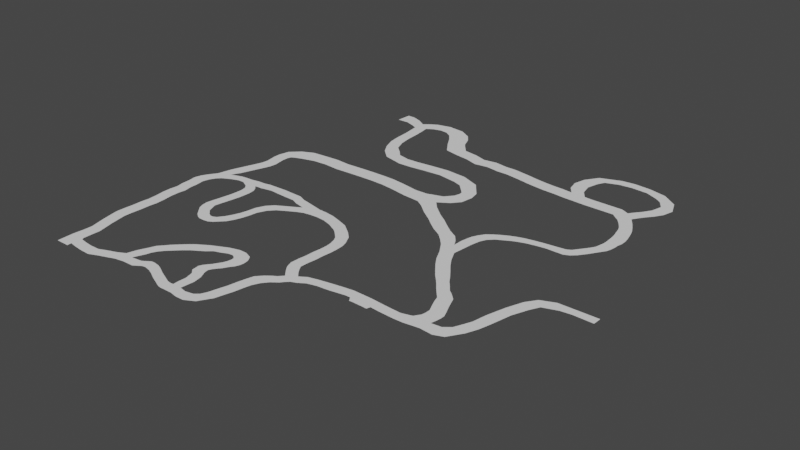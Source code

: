 # Source: road.blend  (saved by Blender 3.6.11; exported with 4.5.12 LTS)
import bpy
from mathutils import Matrix  # noqa: F401  (used for matrix-valued properties, if any)

bpy.ops.wm.read_factory_settings(use_empty=True)
scene = bpy.context.scene
scene.name = 'Scene'

# ---- collections
col_collection = bpy.data.collections.new('Collection'); scene.collection.children.link(col_collection)

# ---- world
world_world = bpy.data.worlds.new('World'); scene.world = world_world
world_world.use_nodes = True; world_world.node_tree.nodes.clear()
_N = world_world.node_tree.nodes; _L = world_world.node_tree.links
n0 = _N.new('ShaderNodeOutputWorld'); n0.name = 'World Output'; n0.location = (300, 300)
n1 = _N.new('ShaderNodeBackground'); n1.name = 'Background'; n1.location = (10, 300)
n1.inputs[0].default_value = (0.05088, 0.05088, 0.05088, 1.0)
_L.new(n1.outputs[0], n0.inputs[0])
n0.is_active_output = True
world_world.color = (0.05088, 0.05088, 0.05088)
world_world.use_sun_shadow = False
world_world.sun_shadow_jitter_overblur = 0.0

# ---- meshes
me_plane = bpy.data.meshes.new('Plane')
me_plane.from_pydata([(-32.77, -134.5, 7.219e-05), (-26.65, -134.3, 7.219e-05), (-32.38, -130.2, 7.219e-05), (-26.67, -130.7, 7.219e-05), (-32.61, -141.8, 7.219e-05), (-26.55, -141.8, 7.219e-05), (-26.66, -139.9, 7.219e-05), (-32.69, -138.1, 7.219e-05), (-26.13, -135.4, 7.219e-05), (-32.73, -136.3, 7.219e-05), (-23.34, -135.9, 7.219e-05), (-23.34, -140.5, 7.219e-05), (-19.51, -136.3, 7.219e-05), (-19.48, -140.9, 7.219e-05), (-15.07, -136.2, 7.219e-05), (-14.88, -141.0, 7.219e-05), (7.878, -134.0, 7.219e-05), (7.797, -129.6, 7.219e-05), (-7.459, -138.1, 7.219e-05), (-7.628, -133.3, 7.219e-05), (-11.24, -134.6, 7.219e-05), (-11.11, -139.4, 7.219e-05), (-4.388, -131.6, 7.219e-05), (-4.325, -136.9, 7.219e-05), (4.628, -131.7, 7.219e-05), (4.709, -136.1, 7.219e-05), (-0.2127, -136.2, 7.219e-05), (-0.1701, -132.3, 7.219e-05), (30.72, -139.7, 7.219e-05), (30.64, -135.3, 7.219e-05), (1.895, -127.4, 7.219e-05), (-3.2, -127.4, 7.219e-05), (9.518, -129.5, 7.219e-05), (9.599, -133.8, 7.219e-05), (12.32, -134.4, 7.219e-05), (12.24, -130.0, 7.219e-05), (17.55, -136.9, 7.219e-05), (17.47, -132.5, 7.219e-05), (14.58, -131.0, 7.219e-05), (14.66, -135.4, 7.219e-05), (23.55, -139.5, 7.219e-05), (23.47, -135.1, 7.219e-05), (20.96, -134.0, 7.219e-05), (21.05, -138.4, 7.219e-05), (26.72, -139.7, 7.219e-05), (26.64, -135.3, 7.219e-05), (25.17, -135.4, 7.219e-05), (25.25, -139.8, 7.219e-05), (26.5, -132.7, 7.219e-05), (30.85, -132.6, 7.219e-05), (31.14, -129.5, 7.219e-05), (26.68, -129.6, 7.219e-05), (25.67, -125.9, 7.219e-05), (30.38, -125.7, 7.219e-05), (29.44, -123.9, 7.219e-05), (23.85, -124.1, 7.219e-05), (28.7, -122.3, 7.219e-05), (23.66, -122.4, 7.219e-05), (23.45, -121.0, 7.219e-05), (28.49, -120.8, 7.219e-05), (24.05, -119.5, 7.219e-05), (29.09, -119.4, 7.219e-05), (30.22, -117.9, 7.219e-05), (25.18, -118.0, 7.219e-05), (26.29, -116.7, 7.219e-05), (31.33, -116.6, 7.219e-05), (27.49, -114.7, 7.219e-05), (32.53, -114.5, 7.219e-05), (28.21, -113.5, 7.219e-05), (33.86, -112.7, 7.219e-05), (34.54, -111.0, 7.219e-05), (28.88, -111.8, 7.219e-05), (34.79, -109.3, 7.219e-05), (29.14, -110.1, 7.219e-05), (29.01, -108.9, 7.219e-05), (34.67, -108.1, 7.219e-05), (34.29, -106.5, 7.219e-05), (28.31, -108.1, 7.219e-05), (26.98, -107.4, 7.219e-05), (32.85, -104.3, 7.219e-05), (24.74, -107.7, 7.219e-05), (29.51, -103.0, 7.219e-05), (16.87, -111.9, 7.219e-05), (14.63, -107.6, 7.219e-05), (17.99, -106.0, 7.219e-05), (19.21, -109.9, 7.219e-05), (22.37, -108.8, 7.219e-05), (26.16, -103.0, 7.219e-05), (21.85, -104.2, 7.219e-05), (14.5, -113.4, 7.219e-05), (12.26, -109.1, 7.219e-05), (12.08, -114.9, 7.219e-05), (9.847, -110.6, 7.219e-05), (9.797, -116.8, 7.219e-05), (7.561, -112.5, 7.219e-05), (7.914, -118.6, 7.219e-05), (5.678, -114.3, 7.219e-05), (5.332, -121.1, 7.219e-05), (3.096, -116.8, 7.219e-05), (3.576, -123.2, 7.219e-05), (1.34, -118.9, 7.219e-05), (2.37, -125.5, 7.219e-05), (-0.3531, -120.8, 7.219e-05), (-1.432, -123.5, 7.219e-05), (-32.31, -126.4, 7.219e-05), (-26.59, -126.9, 7.219e-05), (-33.23, -122.9, 7.219e-05), (-27.51, -123.4, 7.219e-05), (-34.07, -119.7, 7.219e-05), (-28.35, -120.2, 7.219e-05), (-34.83, -116.1, 7.219e-05), (-29.12, -116.5, 7.219e-05), (-35.6, -112.1, 7.219e-05), (-29.89, -112.6, 7.219e-05), (-35.53, -108.1, 7.219e-05), (-29.81, -108.6, 7.219e-05), (-35.24, -104.4, 7.219e-05), (-29.52, -104.8, 7.219e-05), (-35.24, -100.2, 7.219e-05), (-29.52, -100.7, 7.219e-05), (-34.87, -96.76, 7.219e-05), (-29.15, -97.23, 7.219e-05), (-35.13, -92.41, 7.219e-05), (-29.41, -92.88, 7.219e-05), (-35.64, -88.72, 7.219e-05), (-29.92, -89.18, 7.219e-05), (-35.71, -84.8, 7.219e-05), (-30.0, -85.27, 7.219e-05), (-35.31, -81.22, 7.219e-05), (-29.59, -81.69, 7.219e-05), (-36.0, -77.82, 7.219e-05), (-30.29, -78.29, 7.219e-05), (-36.04, -74.6, 7.219e-05), (-30.32, -75.07, 7.219e-05), (-36.59, -70.76, 7.219e-05), (-30.87, -71.23, 7.219e-05), (-35.82, -67.76, 7.219e-05), (-30.11, -68.23, 7.219e-05), (-34.51, -65.39, 7.219e-05), (-28.79, -65.85, 7.219e-05), (-31.98, -61.62, 7.219e-05), (-27.15, -64.12, 7.219e-05), (-26.64, -59.23, 7.219e-05), (-25.06, -58.49, 7.219e-05), (-22.87, -61.94, 7.219e-05), (-21.62, -57.36, 7.219e-05), (-19.88, -60.9, 7.219e-05), (-30.93, -57.13, 7.219e-05), (-25.51, -56.67, 7.219e-05), (-25.09, -63.0, 7.219e-05), (-19.08, -57.07, 7.219e-05), (-17.25, -60.85, 7.219e-05), (-15.66, -56.86, 7.219e-05), (-10.23, -60.55, 7.219e-05), (-12.35, -56.25, 7.219e-05), (-9.012, -56.11, 7.219e-05), (-7.127, -60.34, 7.219e-05), (-6.367, -55.51, 7.219e-05), (-4.482, -59.74, 7.219e-05), (-1.996, -55.38, 7.219e-05), (-1.855, -59.28, 7.219e-05), (-8.891, -60.3, 7.219e-05), (-13.81, -62.58, 7.219e-05), (-8.785, -61.96, 7.219e-05), (-7.621, -63.9, 7.219e-05), (-12.4, -64.44, 7.219e-05), (-7.251, -66.63, 7.219e-05), (-11.98, -66.79, 7.219e-05), (-7.311, -68.94, 7.219e-05), (-12.04, -69.1, 7.219e-05), (-12.23, -72.0, 7.219e-05), (-7.508, -71.84, 7.219e-05), (-12.74, -75.07, 7.219e-05), (-8.013, -74.91, 7.219e-05), (-8.496, -77.87, 7.219e-05), (-13.22, -78.03, 7.219e-05), (-9.051, -80.72, 7.219e-05), (-13.78, -80.88, 7.219e-05), (-9.505, -83.52, 7.219e-05), (-14.23, -83.68, 7.219e-05), (-13.86, -86.2, 7.219e-05), (-8.762, -85.39, 7.219e-05), (-7.82, -87.77, 7.219e-05), (-12.92, -88.58, 7.219e-05), (-11.19, -90.59, 7.219e-05), (-6.159, -89.29, 7.219e-05), (-9.219, -92.95, 7.219e-05), (-5.621, -89.89, 7.219e-05), (-5.052, -90.19, 7.219e-05), (-6.974, -94.59, 7.219e-05), (-5.346, -95.12, 7.219e-05), (-3.971, -90.82, 7.219e-05), (-2.484, -90.78, 7.219e-05), (-3.119, -95.15, 7.219e-05), (-1.088, -90.04, 7.219e-05), (0.8522, -93.81, 7.219e-05), (4.538, -90.1, 7.219e-05), (0.8875, -87.39, 7.219e-05), (-0.9923, -94.9, 7.219e-05), (5.935, -87.33, 7.219e-05), (2.284, -84.61, 7.219e-05), (7.12, -84.07, 7.219e-05), (3.469, -81.36, 7.219e-05), (4.18, -78.13, 7.219e-05), (7.83, -80.85, 7.219e-05), (8.328, -77.29, 7.219e-05), (4.677, -74.58, 7.219e-05), (10.04, -73.56, 7.219e-05), (6.386, -70.84, 7.219e-05), (8.932, -68.08, 7.219e-05), (12.58, -70.8, 0.001994), (16.05, -68.79, 0.001994), (12.4, -66.07, 7.219e-05), (19.89, -66.68, 0.001994), (16.24, -63.96, 0.001994), (22.6, -65.57, -0.005142), (18.98, -62.28, 0.001994), (52.55, -73.61, 7.219e-05), (47.48, -74.59, -0.004102), (46.43, -72.76, -0.002181), (50.4, -69.54, 7.219e-05), (47.48, -66.72, 0.001994), (25.77, -59.36, 0.001994), (25.53, -65.09, -0.005142), (29.12, -64.84, -0.005142), (43.51, -69.94, -0.002181), (41.86, -68.65, -0.002181), (42.65, -63.14, 0.001994), (29.39, -59.53, 0.001994), (18.93, -57.87, 0.001994), (14.38, -56.91, 0.001994), (33.49, -60.11, 0.001994), (14.45, -61.28, 0.001994), (33.26, -65.19, -0.002181), (11.25, -59.91, 7.219e-05), (11.18, -55.53, 7.219e-05), (6.562, -55.41, 7.219e-05), (37.7, -61.39, 0.001994), (6.805, -59.79, 7.219e-05), (2.183, -59.58, 7.219e-05), (1.94, -55.2, 7.219e-05), (37.47, -66.47, -0.002181), (53.37, -76.35, 7.219e-05), (48.29, -77.33, -0.004102), (53.54, -79.67, 7.219e-05), (48.59, -79.72, -0.004102), (53.47, -82.9, 7.219e-05), (48.51, -82.95, -0.004102), (53.06, -86.63, 7.219e-05), (48.1, -86.68, -0.004102), (52.96, -90.21, 7.219e-05), (48.0, -90.26, -0.004102), (52.5, -93.9, 7.219e-05), (47.55, -93.94, -0.004102), (52.35, -97.55, 7.219e-05), (47.39, -97.6, -0.004102), (53.54, -99.51, 7.219e-05), (48.48, -100.6, -0.004102), (54.99, -101.5, 7.219e-05), (49.89, -102.6, -0.004102), (56.67, -103.3, 7.219e-05), (52.69, -105.9, -0.002015), (59.51, -106.8, 7.219e-05), (55.6, -109.3, -0.002015), (57.26, -107.7, -0.002015), (59.61, -101.4, 7.219e-05), (62.46, -104.9, 7.219e-05), (63.55, -100.4, 7.219e-05), (66.39, -103.9, 7.219e-05), (68.68, -99.43, 7.219e-05), (71.55, -103.4, 7.219e-05), (73.99, -98.52, 7.219e-05), (74.93, -102.8, 7.219e-05), (78.48, -97.91, 7.219e-05), (78.61, -102.2, 7.219e-05), (82.49, -97.96, 7.219e-05), (83.33, -102.3, 7.219e-05), (86.94, -98.03, 7.219e-05), (87.78, -102.3, 7.219e-05), (91.23, -98.39, 7.219e-05), (91.36, -102.7, 7.219e-05), (95.77, -98.69, 7.219e-05), (95.9, -103.0, 7.219e-05), (100.6, -98.9, 7.219e-05), (100.8, -103.2, 7.219e-05), (104.9, -97.69, 7.219e-05), (105.0, -103.1, 7.219e-05), (83.33, -104.0, 7.219e-05), (87.78, -104.1, 7.219e-05), (90.35, -102.5, 7.219e-05), (80.66, -102.2, 7.219e-05), (81.88, -104.1, 7.219e-05), (89.79, -104.2, 7.219e-05), (87.79, -104.1, 7.219e-05), (83.31, -104.0, 7.219e-05), (112.3, -97.45, 7.219e-05), (111.4, -102.2, 7.219e-05), (116.6, -97.01, 7.219e-05), (117.0, -102.7, 7.219e-05), (119.4, -94.73, 7.219e-05), (121.0, -101.1, 7.219e-05), (120.5, -92.31, 7.219e-05), (124.8, -95.24, 7.219e-05), (106.6, -95.09, 7.219e-05), (112.8, -95.05, 7.219e-05), (106.9, -93.2, 7.219e-05), (113.1, -93.16, 7.219e-05), (106.9, -91.17, 7.219e-05), (113.1, -91.13, 7.219e-05), (105.8, -88.71, 7.219e-05), (112.1, -88.67, 7.219e-05), (104.5, -85.6, 7.219e-05), (110.7, -85.56, 7.219e-05), (103.7, -83.01, 7.219e-05), (108.7, -80.43, 7.219e-05), (101.4, -80.41, 7.219e-05), (106.3, -78.1, 7.219e-05), (99.64, -78.34, 7.219e-05), (104.2, -76.47, 7.219e-05), (97.84, -76.0, 7.219e-05), (102.4, -74.13, 7.219e-05), (95.71, -73.53, 7.219e-05), (100.3, -71.66, 7.219e-05), (93.57, -71.21, 7.219e-05), (98.65, -69.12, 7.219e-05), (91.25, -68.23, 7.219e-05), (96.28, -65.88, 7.219e-05), (88.62, -64.76, 7.219e-05), (93.65, -62.41, 7.219e-05), (86.29, -61.21, 7.219e-05), (91.32, -58.85, 7.219e-05), (83.79, -56.16, 7.219e-05), (88.82, -53.81, 7.219e-05), (80.67, -51.3, 7.219e-05), (89.46, -48.07, 7.219e-05), (84.92, -48.64, 7.219e-05), (89.76, -45.08, 7.219e-05), (85.07, -44.29, 7.219e-05), (78.04, -48.46, 7.219e-05), (83.28, -45.72, 7.219e-05), (75.13, -45.75, 7.219e-05), (80.92, -42.88, 7.219e-05), (90.23, -42.33, 7.219e-05), (85.54, -41.55, 7.219e-05), (90.76, -40.02, 7.219e-05), (86.07, -39.24, 7.219e-05), (91.93, -37.61, 7.219e-05), (87.24, -36.82, 7.219e-05), (94.02, -35.53, 7.219e-05), (88.86, -34.34, 7.219e-05), (94.45, -35.24, 7.219e-05), (91.07, -32.58, 7.219e-05), (96.76, -33.97, 7.219e-05), (93.49, -31.01, 7.219e-05), (99.72, -32.3, 7.219e-05), (96.79, -29.3, 7.219e-05), (102.3, -31.26, 7.219e-05), (99.34, -28.26, 7.219e-05), (105.2, -30.36, 7.219e-05), (102.2, -27.36, 7.219e-05), (108.7, -29.65, 7.219e-05), (105.8, -26.66, 7.219e-05), (112.2, -29.14, 7.219e-05), (109.4, -26.04, 7.219e-05), (113.9, -29.03, 7.219e-05), (113.1, -25.6, 7.219e-05), (117.1, -29.07, 7.219e-05), (116.1, -25.27, 7.219e-05), (120.4, -29.03, 7.219e-05), (119.3, -24.79, 7.219e-05), (122.7, -27.97, 7.219e-05), (121.0, -23.81, 7.219e-05), (124.8, -26.03, 7.219e-05), (122.9, -21.25, 7.219e-05), (127.1, -22.93, 7.219e-05), (125.2, -18.14, 7.219e-05), (131.5, -16.16, 7.219e-05), (126.5, -15.98, 7.219e-05), (132.1, -13.89, 7.219e-05), (127.0, -13.71, 7.219e-05), (132.4, -11.88, 7.219e-05), (127.4, -11.7, 7.219e-05), (132.5, -10.05, 7.219e-05), (127.5, -9.874, 7.219e-05), (133.0, -7.788, 7.219e-05), (127.4, -7.716, 7.219e-05), (133.0, -5.557, 7.219e-05), (127.3, -5.486, 7.219e-05), (132.7, -3.18, 7.219e-05), (127.0, -3.109, 7.219e-05), (132.2, -1.059, 7.219e-05), (126.5, -0.988, 7.219e-05), (131.5, 1.647, 7.219e-05), (125.9, 1.718, 7.219e-05), (130.8, 3.694, 7.219e-05), (125.1, 3.766, 7.219e-05), (129.4, 6.546, 7.219e-05), (123.5, 6.252, 7.219e-05), (127.7, 9.508, 7.219e-05), (121.5, 8.848, 7.219e-05), (125.5, 12.78, 7.219e-05), (120.6, 9.58, 7.219e-05), (121.8, 16.47, 7.219e-05), (119.6, 10.31, 7.219e-05), (118.3, 18.08, 7.219e-05), (117.8, 11.9, 7.219e-05), (114.4, 18.12, 7.219e-05), (113.9, 11.94, 7.219e-05), (110.2, 18.12, 7.219e-05), (109.7, 11.94, 7.219e-05), (104.2, 18.19, 7.219e-05), (103.7, 12.01, 7.219e-05), (100.8, 18.45, 7.219e-05), (98.88, 12.27, 7.219e-05), (94.35, 18.67, 7.219e-05), (93.87, 12.49, 7.219e-05), (89.85, 19.18, 7.219e-05), (89.37, 13.0, 7.219e-05), (84.84, 19.4, 7.219e-05), (84.36, 13.22, 7.219e-05), (80.42, 19.91, 7.219e-05), (79.93, 13.73, 7.219e-05), (75.99, 20.53, 7.219e-05), (75.51, 14.35, 7.219e-05), (72.37, 21.26, 7.219e-05), (71.89, 15.08, 7.219e-05), (67.99, 22.0, 7.219e-05), (67.5, 15.81, 7.219e-05), (63.71, 22.62, 7.219e-05), (63.22, 16.44, 7.219e-05), (98.1, 22.11, 7.219e-05), (91.63, 22.33, 7.219e-05), (96.96, 27.23, 7.219e-05), (90.5, 27.45, 7.219e-05), (98.29, 32.54, 7.219e-05), (91.82, 32.76, 7.219e-05), (99.93, 35.7, 7.219e-05), (95.68, 38.45, 7.219e-05), (105.6, 37.85, 7.219e-05), (104.7, 41.98, 7.219e-05), (111.4, 38.48, 7.219e-05), (110.5, 42.62, 7.219e-05), (118.6, 37.97, 7.219e-05), (117.7, 42.11, 7.219e-05), (124.0, 35.57, 7.219e-05), (125.6, 40.28, 7.219e-05), (126.7, 33.74, 7.219e-05), (132.2, 35.41, 7.219e-05), (129.2, 29.95, 7.219e-05), (134.7, 29.09, 7.219e-05), (127.9, 25.02, 7.219e-05), (133.4, 24.16, 7.219e-05), (125.6, 21.35, 7.219e-05), (131.1, 20.5, 7.219e-05), (123.4, 18.7, 7.219e-05), (128.9, 17.85, 7.219e-05), (58.45, 16.44, 7.219e-05), (127.3, 15.63, 7.219e-05), (58.93, 22.62, 7.219e-05), (52.53, 17.35, 7.219e-05), (53.02, 23.53, 7.219e-05), (46.62, 16.44, 7.219e-05), (47.1, 22.62, 7.219e-05), (40.93, 18.25, 7.219e-05), (41.41, 24.44, 7.219e-05), (34.49, 19.24, 7.219e-05), (34.97, 25.42, 7.219e-05), (27.96, 20.68, 7.219e-05), (31.94, 28.91, 7.219e-05), (23.79, 26.75, 7.219e-05), (30.27, 31.03, 7.219e-05), (21.06, 31.37, 7.219e-05), (28.3, 35.96, 7.219e-05), (18.33, 34.94, 7.219e-05), (25.57, 39.53, 7.219e-05), (15.23, 36.91, 7.219e-05), (20.26, 42.63, 7.219e-05), (11.74, 37.29, 7.219e-05), (12.6, 43.47, 7.219e-05), (8.174, 36.38, 7.219e-05), (6.156, 41.95, 7.219e-05), (5.065, 34.48, 7.219e-05), (3.047, 40.06, 7.219e-05), (-0.03633, 32.6, 7.219e-05), (0.317, 37.93, 7.219e-05), (-2.593, 33.8, 7.219e-05), (-3.853, 40.51, 7.219e-05), (-6.915, 35.32, 7.219e-05), (-8.175, 42.03, 7.219e-05), (-12.15, 35.16, 7.219e-05), (-11.74, 42.1, 7.219e-05), (-0.03633, 32.6, 7.219e-05), (-2.593, 33.8, 7.219e-05), (5.592, 30.53, 7.219e-05), (0.4902, 28.65, 7.219e-05), (0.4902, 28.65, 7.219e-05), (6.118, 26.11, 7.219e-05), (1.017, 24.22, 7.219e-05), (1.017, 24.22, 7.219e-05), (6.434, 20.26, 7.219e-05), (1.333, 18.38, 7.219e-05), (1.333, 18.38, 7.219e-05), (7.224, 14.47, 7.219e-05), (2.123, 12.59, 7.219e-05), (2.123, 12.59, 7.219e-05), (9.225, 9.048, 7.219e-05), (4.124, 7.163, 7.219e-05), (4.124, 7.163, 7.219e-05), (12.81, 5.836, 7.219e-05), (7.02, 2.424, 7.219e-05), (7.02, 2.424, 7.219e-05), (15.33, 3.098, 7.219e-05), (11.86, -1.946, 7.219e-05), (11.86, -1.946, 7.219e-05), (20.76, 1.835, 7.219e-05), (20.92, -4.158, 7.219e-05), (20.92, -4.158, 7.219e-05), (26.81, 2.098, 7.219e-05), (26.98, -3.894, 7.219e-05), (26.98, -3.894, 7.219e-05), (33.82, 2.888, 7.219e-05), (33.98, -3.105, 7.219e-05), (33.98, -3.105, 7.219e-05), (41.87, 3.52, 7.219e-05), (42.04, -2.473, 7.219e-05), (42.04, -2.473, 7.219e-05), (51.24, 2.73, 7.219e-05), (50.78, -3.894, 7.219e-05), (50.78, -3.894, 7.219e-05), (59.62, -0.5877, 7.219e-05), (54.67, -5.211, 7.219e-05), (54.67, -5.211, 7.219e-05), (64.99, -7.486, 7.219e-05), (59.47, -10.21, 7.219e-05), (59.47, -10.21, 7.219e-05), (65.88, -11.8, 7.219e-05), (59.78, -11.74, 7.219e-05), (59.78, -11.74, 7.219e-05), (64.99, -17.49, 7.219e-05), (59.04, -14.53, 7.219e-05), (59.04, -14.53, 7.219e-05), (62.04, -21.07, 7.219e-05), (56.1, -18.11, 7.219e-05), (56.1, -18.11, 7.219e-05), (57.17, -24.26, 7.219e-05), (50.94, -19.74, 7.219e-05), (50.94, -19.74, 7.219e-05), (50.64, -28.13, 7.219e-05), (49.14, -20.38, 7.219e-05), (49.14, -20.38, 7.219e-05), (43.08, -27.5, 7.219e-05), (43.62, -20.53, 7.219e-05), (43.62, -20.53, 7.219e-05), (60.14, -27.6, 7.219e-05), (54.25, -30.39, 7.219e-05), (64.88, -31.6, 7.219e-05), (58.99, -34.39, 7.219e-05), (69.73, -34.97, 7.219e-05), (63.83, -37.76, 7.219e-05), (73.1, -37.71, 7.219e-05), (67.2, -40.5, 7.219e-05), (76.73, -40.45, 7.219e-05), (70.83, -43.24, 7.219e-05), (35.97, -19.21, 7.219e-05), (35.44, -26.17, 7.219e-05), (35.97, -19.21, 7.219e-05), (29.65, -18.39, 7.219e-05), (29.12, -25.35, 7.219e-05), (29.65, -18.39, 7.219e-05), (23.71, -18.26, 7.219e-05), (23.18, -25.22, 7.219e-05), (23.71, -18.26, 7.219e-05), (16.89, -18.39, 7.219e-05), (16.35, -25.35, 7.219e-05), (16.89, -18.39, 7.219e-05), (10.95, -18.64, 7.219e-05), (10.41, -25.6, 7.219e-05), (10.95, -18.64, 7.219e-05), (4.503, -19.02, 7.219e-05), (3.97, -25.98, 7.219e-05), (4.503, -19.02, 7.219e-05), (-2.511, -18.51, 7.219e-05), (-3.044, -25.47, 7.219e-05), (-2.511, -18.51, 7.219e-05), (-8.893, -18.95, 7.219e-05), (-9.426, -25.92, 7.219e-05), (-8.893, -18.95, 7.219e-05), (-15.59, -19.52, 7.219e-05), (-15.43, -27.62, 7.219e-05), (-15.59, -19.52, 7.219e-05), (-20.84, -21.99, 7.219e-05), (-18.08, -28.57, 7.219e-05), (-20.84, -21.99, 7.219e-05), (-25.13, -26.03, 7.219e-05), (-19.94, -29.53, 7.219e-05), (-25.13, -26.03, 7.219e-05), (-26.23, -30.82, 7.219e-05), (-20.59, -31.32, 7.219e-05), (-26.23, -30.82, 7.219e-05), (-26.19, -33.78, 7.219e-05), (-20.56, -34.28, 7.219e-05), (-26.19, -33.78, 7.219e-05), (-25.86, -36.01, 7.219e-05), (-20.23, -36.52, 7.219e-05), (-25.86, -36.01, 7.219e-05), (-25.39, -38.61, 7.219e-05), (-19.75, -39.11, 7.219e-05), (-25.39, -38.61, 7.219e-05), (-25.72, -41.65, 7.219e-05), (-20.08, -42.15, 7.219e-05), (-25.72, -41.65, 7.219e-05), (-26.7, -44.75, 7.219e-05), (-21.07, -45.25, 7.219e-05), (-26.7, -44.75, 7.219e-05), (-27.87, -47.9, 7.219e-05), (-22.24, -48.4, 7.219e-05), (-27.87, -47.9, 7.219e-05), (-28.75, -50.35, 7.219e-05), (-23.12, -50.85, 7.219e-05), (-28.75, -50.35, 7.219e-05), (-29.7, -53.09, 7.219e-05), (-24.07, -53.59, 7.219e-05), (-29.7, -53.09, 7.219e-05), (-30.43, -55.07, 7.219e-05), (-24.8, -55.57, 7.219e-05), (-30.43, -55.07, 7.219e-05), (37.6, -140.2, 7.219e-05), (33.87, -140.3, 7.219e-05), (33.79, -135.9, 7.219e-05), (37.3, -135.2, 7.219e-05), (41.69, -138.0, 7.219e-05), (39.05, -133.7, 7.219e-05), (45.02, -132.6, 7.219e-05), (40.22, -131.2, 7.219e-05), (45.94, -129.0, 7.219e-05), (41.14, -127.6, 7.219e-05), (47.03, -125.0, 7.219e-05), (42.23, -123.6, 7.219e-05), (47.62, -121.6, 7.219e-05), (42.82, -120.2, 7.219e-05), (48.35, -118.3, 7.219e-05), (43.55, -116.9, 7.219e-05), (49.77, -115.2, 7.219e-05), (44.49, -113.3, 7.219e-05), (51.93, -112.6, 7.219e-05), (46.96, -110.6, 7.219e-05), (54.57, -110.6, 7.219e-05), (49.28, -108.8, 7.219e-05), (126.8, -90.38, 7.219e-05), (50.83, -107.9, 7.219e-05), (122.4, -87.76, 7.219e-05), (128.1, -85.26, 7.219e-05), (123.5, -81.76, 7.219e-05), (130.0, -76.41, 7.219e-05), (125.8, -73.48, 7.219e-05), (132.7, -69.52, 7.219e-05), (128.4, -66.53, 7.219e-05), (134.7, -65.67, 7.219e-05), (131.5, -62.11, 7.219e-05), (140.8, -63.52, 7.219e-05), (137.5, -59.58, 7.219e-05), (145.3, -62.95, 7.219e-05), (145.1, -59.45, 7.219e-05), (154.1, -63.08, 7.219e-05), (154.2, -59.33, 7.219e-05)], [(192, 198), (194, 198)], [(0, 1, 3, 2), (6, 7, 4, 5), (8, 9, 7, 6), (1, 0, 9, 8), (11, 13, 12, 10), (8, 6, 11, 10), (29, 49, 48, 45), (12, 13, 15, 14), (22, 27, 30, 31), (14, 15, 21, 20), (20, 21, 18, 19), (18, 23, 22, 19), (22, 23, 26, 27), (26, 25, 24, 27), (25, 16, 17, 24), (16, 33, 32, 17), (32, 33, 34, 35), (35, 34, 39, 38), (38, 39, 36, 37), (36, 43, 42, 37), (42, 43, 40, 41), (41, 40, 47, 46), (46, 47, 44, 45), (44, 28, 29, 45), (49, 50, 51, 48), (51, 50, 53, 52), (52, 53, 54, 55), (55, 54, 56, 57), (57, 56, 59, 58), (59, 61, 60, 58), (60, 61, 62, 63), (63, 62, 65, 64), (64, 65, 67, 66), (66, 67, 69, 68), (68, 69, 70, 71), (71, 70, 72, 73), (73, 72, 75, 74), (74, 75, 76, 77), (77, 76, 79, 78), (79, 81, 80, 78), (85, 84, 83, 82), (86, 87, 88, 84, 85), (80, 81, 87, 86), (82, 83, 90, 89), (89, 90, 92, 91), (91, 92, 94, 93), (93, 94, 96, 95), (95, 96, 98, 97), (97, 98, 100, 99), (99, 100, 102, 101), (101, 102, 103, 30), (31, 30, 103), (2, 3, 105, 104), (104, 105, 107, 106), (106, 107, 109, 108), (108, 109, 111, 110), (110, 111, 113, 112), (112, 113, 115, 114), (114, 115, 117, 116), (116, 117, 119, 118), (118, 119, 121, 120), (120, 121, 123, 122), (122, 123, 125, 124), (124, 125, 127, 126), (126, 127, 129, 128), (128, 129, 131, 130), (130, 131, 133, 132), (132, 133, 135, 134), (134, 135, 137, 136), (136, 137, 139, 138), (138, 139, 141, 140), (140, 141, 149, 142), (142, 149, 144, 143), (143, 144, 146, 145), (140, 142, 148, 147), (145, 146, 151, 150), (150, 151, 153, 152), (152, 153, 161, 154), (154, 161, 156, 155), (155, 156, 158, 157), (157, 158, 160, 159), (153, 151, 162, 163), (163, 162, 165, 164), (164, 165, 167, 166), (167, 169, 168, 166), (169, 170, 171, 168), (170, 172, 173, 171), (172, 175, 174, 173), (177, 179, 178, 176), (175, 177, 176, 174), (181, 180, 183, 182), (179, 180, 181, 178), (185, 184, 186, 187), (183, 184, 185, 182), (186, 189, 188, 187), (189, 190, 191, 188), (190, 193, 192, 191), (193, 198, 195, 194, 192), (197, 196, 199, 200), (195, 196, 197, 194), (199, 201, 202, 200), (201, 204, 203, 202), (204, 205, 206, 203), (207, 210, 209, 208), (205, 207, 208, 206), (212, 211, 213, 214), (210, 211, 212, 209), (216, 215, 223, 222), (213, 215, 216, 214), (223, 224, 228, 222), (224, 233, 231, 228), (233, 241, 237, 231), (220, 219, 218, 217), (221, 225, 219, 220), (227, 226, 225, 221), (237, 241, 226, 227), (222, 229, 216), (230, 232, 216, 229), (235, 234, 232, 230), (236, 238, 234, 235), (240, 239, 238, 236), (159, 160, 239, 240), (217, 218, 243, 242), (242, 243, 245, 244), (244, 245, 247, 246), (246, 247, 249, 248), (248, 249, 251, 250), (250, 251, 253, 252), (252, 253, 255, 254), (254, 255, 257, 256), (256, 257, 259, 258), (258, 259, 261, 260), (260, 261, 263, 264, 262), (260, 262, 266, 265), (265, 266, 268, 267), (267, 268, 270, 269), (269, 270, 272, 271), (271, 272, 274, 273), (273, 274, 290, 276, 275), (275, 276, 278, 277), (277, 278, 289, 280, 279), (279, 280, 282, 281), (281, 282, 284, 283), (283, 284, 286, 285), (278, 276, 287, 288), (293, 292, 289, 278, 288), (291, 294, 287, 276, 290), (285, 286, 296, 295), (295, 296, 298, 297), (297, 298, 300, 299), (299, 300, 302, 301), (285, 295, 304, 303), (303, 304, 306, 305), (305, 306, 308, 307), (307, 308, 310, 309), (309, 310, 312, 311), (311, 312, 314, 313), (313, 314, 316, 315), (315, 316, 318, 317), (317, 318, 320, 319), (319, 320, 322, 321), (321, 322, 324, 323), (323, 324, 326, 325), (325, 326, 328, 327), (327, 328, 330, 329), (329, 330, 332, 331), (331, 332, 334, 335, 333), (335, 334, 336, 337), (333, 335, 339, 338), (338, 339, 341, 340), (337, 336, 342, 343), (343, 342, 344, 345), (345, 344, 346, 347), (347, 346, 348, 349), (349, 348, 350, 351), (351, 350, 352, 353), (353, 352, 354, 355), (355, 354, 356, 357), (357, 356, 358, 359), (359, 358, 360, 361), (361, 360, 362, 363), (363, 362, 364, 365), (365, 364, 366, 367), (367, 366, 368, 369), (369, 368, 370, 371), (371, 370, 372, 373), (373, 372, 374, 375), (375, 374, 376, 377), (377, 376, 378, 379), (379, 378, 380, 381), (381, 380, 382, 383), (383, 382, 384, 385), (385, 384, 386, 387), (387, 386, 388, 389), (389, 388, 390, 391), (391, 390, 392, 393), (393, 392, 394, 395), (395, 394, 396, 397), (397, 396, 398, 399), (399, 398, 400, 401), (401, 400, 402, 403), (403, 402, 404, 405), (405, 404, 406, 407), (407, 406, 408, 409), (409, 408, 410, 411), (411, 410, 412, 413), (413, 412, 414, 415), (415, 414, 416, 417), (417, 416, 418, 419), (419, 418, 420, 421), (421, 420, 422, 423), (423, 422, 424, 425), (425, 424, 426, 427), (427, 426, 428, 429), (414, 412, 430, 431), (431, 430, 432, 433), (433, 432, 434, 435), (435, 434, 436, 437), (437, 436, 438, 439), (439, 438, 440, 441), (441, 440, 442, 443), (443, 442, 444, 445), (445, 444, 446, 447), (447, 446, 448, 449), (449, 448, 450, 451), (451, 450, 452, 453), (453, 452, 454, 455), (455, 454, 402, 457), (400, 457, 402), (429, 428, 458, 456), (456, 458, 460, 459), (459, 460, 462, 461), (461, 462, 464, 463), (463, 464, 466, 465), (465, 466, 468, 467), (467, 468, 470, 469), (469, 470, 472, 471), (471, 472, 474, 473), (473, 474, 476, 475), (475, 476, 478, 477), (477, 478, 480, 479), (479, 480, 482, 481), (481, 482, 484, 483), (483, 484, 486, 485), (485, 486, 488, 487), (487, 488, 490, 489), (483, 485, 492, 491), (483, 491, 495, 494), (481, 483, 494, 493), (494, 495, 498, 497), (493, 494, 497, 496), (497, 498, 501, 500), (496, 497, 500, 499), (500, 501, 504, 503), (499, 500, 503, 502), (503, 504, 507, 506), (502, 503, 506, 505), (506, 507, 510, 509), (505, 506, 509, 508), (509, 510, 513, 512), (508, 509, 512, 511), (512, 513, 516, 515), (511, 512, 515, 514), (515, 516, 519, 518), (514, 515, 518, 517), (518, 519, 522, 521), (517, 518, 521, 520), (521, 522, 525, 524), (520, 521, 524, 523), (524, 525, 528, 527), (523, 524, 527, 526), (527, 528, 531, 530), (526, 527, 530, 529), (530, 531, 534, 533), (529, 530, 533, 532), (533, 534, 537, 536), (532, 533, 536, 535), (536, 537, 540, 539), (535, 536, 539, 538), (539, 540, 543, 542), (538, 539, 542, 541), (542, 543, 546, 545), (541, 542, 545, 544), (545, 546, 549, 548), (544, 545, 548, 547), (548, 549, 552, 551), (547, 548, 551, 550), (544, 547, 554, 553), (553, 554, 556, 555), (555, 556, 558, 557), (557, 558, 560, 559), (559, 560, 562, 561), (561, 562, 340, 341), (551, 552, 565, 563), (550, 551, 563, 564), (564, 563, 566, 567), (563, 565, 568, 566), (567, 566, 569, 570), (566, 568, 571, 569), (570, 569, 572, 573), (569, 571, 574, 572), (573, 572, 575, 576), (572, 574, 577, 575), (576, 575, 578, 579), (575, 577, 580, 578), (579, 578, 581, 582), (578, 580, 583, 581), (582, 581, 584, 585), (581, 583, 586, 584), (585, 584, 587, 588), (584, 586, 589, 587), (588, 587, 590, 591), (587, 589, 592, 590), (591, 590, 593, 594), (590, 592, 595, 593), (594, 593, 596, 597), (593, 595, 598, 596), (597, 596, 599, 600), (596, 598, 601, 599), (600, 599, 602, 603), (599, 601, 604, 602), (603, 602, 605, 606), (602, 604, 607, 605), (606, 605, 608, 609), (605, 607, 610, 608), (609, 608, 611, 612), (608, 610, 613, 611), (612, 611, 614, 615), (611, 613, 616, 614), (615, 614, 617, 618), (614, 616, 619, 617), (618, 617, 620, 621), (617, 619, 622, 620), (621, 620, 623, 624), (620, 622, 625, 623), (624, 623, 147, 148), (623, 625, 147), (29, 28, 627, 628), (628, 627, 626, 629), (629, 626, 630, 631), (631, 630, 632, 633), (633, 632, 634, 635), (635, 634, 636, 637), (637, 636, 638, 639), (639, 638, 640, 641), (641, 640, 642, 643), (643, 642, 644, 645), (645, 644, 646, 647), (647, 646, 263, 649), (301, 302, 648, 650), (650, 648, 651, 652), (652, 651, 653, 654), (654, 653, 655, 656), (656, 655, 657, 658), (658, 657, 659, 660), (660, 659, 661, 662), (662, 661, 663, 664), (261, 649, 263)])
_uv = me_plane.uv_layers.new(name='UVMap')
_uv.uv.foreach_set('vector', [0.0, 0.0, 1.0, 0.0, 1.0, 1.0, 0.0, 1.0, 1.0, 0.0, 0.0, 0.0, 0.0, 0.0, 1.0, 0.0, 1.0, 0.0, 0.0, 0.0, 0.0, 0.0, 1.0, 0.0, 1.0, 0.0, 0.0, 0.0, 0.0, 0.0, 1.0, 0.0, 0.0, 0.0, 0.0, 0.0, 0.0, 0.0, 0.0, 0.0, 1.0, 0.0, 0.0, 0.0, 0.0, 0.0, 0.0, 0.0, 0.0, 0.0, 0.0, 0.0, 0.0, 0.0, 0.0, 0.0, 0.0, 0.0, 0.0, 0.0, 0.0, 0.0, 0.0, 0.0, 0.0, 0.0, 0.0, 0.0, 0.0, 0.0, 0.0, 0.0, 0.0, 0.0, 0.0, 0.0, 0.0, 0.0, 0.0, 0.0, 0.0, 0.0, 0.0, 0.0, 0.0, 0.0, 0.0, 0.0, 0.0, 0.0, 0.0, 0.0, 0.0, 0.0, 0.0, 0.0, 0.0, 0.0, 0.0, 0.0, 0.0, 0.0, 0.0, 0.0, 0.0, 0.0, 0.0, 0.0, 0.0, 0.0, 0.0, 0.0, 0.0, 0.0, 0.0, 0.0, 0.0, 0.0, 0.0, 0.0, 0.0, 0.0, 0.0, 0.0, 0.0, 0.0, 0.0, 0.0, 0.0, 0.0, 0.0, 0.0, 0.0, 0.0, 0.0, 0.0, 0.0, 0.0, 0.0, 0.0, 0.0, 0.0, 0.0, 0.0, 0.0, 0.0, 0.0, 0.0, 0.0, 0.0, 0.0, 0.0, 0.0, 0.0, 0.0, 0.0, 0.0, 0.0, 0.0, 0.0, 0.0, 0.0, 0.0, 0.0, 0.0, 0.0, 0.0, 0.0, 0.0, 0.0, 0.0, 0.0, 0.0, 0.0, 0.0, 0.0, 0.0, 0.0, 0.0, 0.0, 0.0, 0.0, 0.0, 0.0, 0.0, 0.0, 0.0, 0.0, 0.0, 0.0, 0.0, 0.0, 0.0, 0.0, 0.0, 0.0, 0.0, 0.0, 0.0, 0.0, 0.0, 0.0, 0.0, 0.0, 0.0, 0.0, 0.0, 0.0, 0.0, 0.0, 0.0, 0.0, 0.0, 0.0, 0.0, 0.0, 0.0, 0.0, 0.0, 0.0, 0.0, 0.0, 0.0, 0.0, 0.0, 0.0, 0.0, 0.0, 0.0, 0.0, 0.0, 0.0, 0.0, 0.0, 0.0, 0.0, 0.0, 0.0, 0.0, 0.0, 0.0, 0.0, 0.0, 0.0, 0.0, 0.0, 0.0, 0.0, 0.0, 0.0, 0.0, 0.0, 0.0, 0.0, 0.0, 0.0, 0.0, 0.0, 0.0, 0.0, 0.0, 0.0, 0.0, 0.0, 0.0, 0.0, 0.0, 0.0, 0.0, 0.0, 0.0, 0.0, 0.0, 0.0, 0.0, 0.0, 0.0, 0.0, 0.0, 0.0, 0.0, 0.0, 0.0, 0.0, 0.0, 0.0, 0.0, 0.0, 0.0, 0.0, 0.0, 0.0, 0.0, 0.0, 0.0, 0.0, 0.0, 0.0, 0.0, 0.0, 0.0, 0.0, 0.0, 0.0, 0.0, 0.0, 0.0, 0.0, 0.0, 0.0, 0.0, 0.0, 0.0, 0.0, 0.0, 0.0, 0.0, 0.0, 0.0, 0.0, 0.0, 0.0, 0.0, 0.0, 0.0, 0.0, 0.0, 0.0, 0.0, 0.0, 0.0, 0.0, 0.0, 0.0, 0.0, 0.0, 0.0, 0.0, 0.0, 0.0, 0.0, 0.0, 0.0, 0.0, 0.0, 0.0, 0.0, 0.0, 0.0, 0.0, 0.0, 0.0, 0.0, 0.0, 0.0, 0.0, 0.0, 0.0, 0.0, 0.0, 0.0, 0.0, 0.0, 0.0, 0.0, 0.0, 0.0, 0.0, 0.0, 0.0, 0.0, 0.0, 0.0, 0.0, 0.0, 0.0, 0.0, 0.0, 0.0, 0.0, 0.0, 0.0, 0.0, 0.0, 0.0, 0.0, 0.0, 0.0, 0.0, 0.0, 0.0, 0.0, 0.0, 0.0, 0.0, 0.0, 0.0, 0.0, 0.0, 0.0, 0.0, 0.0, 0.0, 0.0, 0.0, 0.0, 0.0, 0.0, 0.0, 0.0, 0.0, 0.0, 0.0, 0.0, 0.0, 0.0, 0.0, 1.0, 1.0, 1.0, 1.0, 1.0, 0.0, 1.0, 0.0, 1.0, 1.0, 1.0, 1.0, 1.0, 0.0, 1.0, 0.0, 1.0, 1.0, 1.0, 1.0, 1.0, 0.0, 1.0, 0.0, 1.0, 1.0, 1.0, 1.0, 1.0, 0.0, 1.0, 0.0, 1.0, 1.0, 1.0, 1.0, 1.0, 0.0, 1.0, 0.0, 1.0, 1.0, 1.0, 1.0, 1.0, 0.0, 1.0, 0.0, 1.0, 1.0, 1.0, 1.0, 1.0, 0.0, 1.0, 0.0, 1.0, 1.0, 1.0, 1.0, 1.0, 0.0, 1.0, 0.0, 1.0, 1.0, 1.0, 1.0, 1.0, 0.0, 1.0, 0.0, 1.0, 1.0, 1.0, 1.0, 1.0, 0.0, 1.0, 0.0, 1.0, 1.0, 1.0, 1.0, 1.0, 0.0, 1.0, 0.0, 1.0, 1.0, 1.0, 1.0, 1.0, 0.0, 1.0, 0.0, 1.0, 1.0, 1.0, 1.0, 1.0, 0.0, 1.0, 0.0, 1.0, 1.0, 1.0, 1.0, 1.0, 0.0, 1.0, 0.0, 1.0, 1.0, 1.0, 1.0, 1.0, 0.0, 1.0, 0.0, 1.0, 1.0, 1.0, 1.0, 1.0, 0.0, 1.0, 0.0, 1.0, 1.0, 1.0, 1.0, 1.0, 0.0, 1.0, 0.0, 1.0, 1.0, 1.0, 1.0, 1.0, 0.0, 1.0, 0.0, 1.0, 1.0, 1.0, 1.0, 1.0, 0.0, 1.0, 0.0, 1.0, 1.0, 1.0, 1.0, 1.0, 0.0, 1.0, 0.0, 1.0, 1.0, 1.0, 1.0, 1.0, 0.0, 1.0, 0.0, 1.0, 1.0, 1.0, 1.0, 1.0, 0.0, 1.0, 0.0, 1.0, 0.0, 1.0, 0.0, 1.0, 0.0, 1.0, 0.0, 1.0, 1.0, 1.0, 1.0, 1.0, 0.0, 1.0, 0.0, 1.0, 1.0, 1.0, 1.0, 1.0, 0.0, 1.0, 0.0, 1.0, 1.0, 1.0, 1.0, 1.0, 0.0, 1.0, 0.0, 1.0, 1.0, 1.0, 1.0, 1.0, 0.0, 1.0, 0.0, 1.0, 1.0, 1.0, 1.0, 1.0, 0.0, 1.0, 0.0, 1.0, 1.0, 1.0, 1.0, 1.0, 0.0, 1.0, 1.0, 1.0, 1.0, 1.0, 1.0, 1.0, 1.0, 1.0, 1.0, 1.0, 1.0, 1.0, 1.0, 1.0, 1.0, 1.0, 1.0, 1.0, 1.0, 1.0, 1.0, 1.0, 1.0, 1.0, 0.0, 0.0, 0.0, 0.0, 0.0, 0.0, 0.0, 0.0, 0.0, 0.0, 0.0, 0.0, 0.0, 0.0, 0.0, 0.0, 0.0, 0.0, 0.0, 0.0, 0.0, 0.0, 0.0, 0.0, 0.0, 0.0, 0.0, 0.0, 0.0, 0.0, 0.0, 0.0, 0.0, 0.0, 0.0, 0.0, 0.0, 0.0, 0.0, 0.0, 0.0, 0.0, 0.0, 0.0, 0.0, 0.0, 0.0, 0.0, 1.0, 1.0, 1.0, 1.0, 1.0, 1.0, 1.0, 1.0, 0.0, 0.0, 0.0, 0.0, 0.0, 0.0, 0.0, 0.0, 1.0, 1.0, 1.0, 1.0, 1.0, 1.0, 1.0, 1.0, 0.0, 0.0, 0.0, 0.0, 0.0, 0.0, 0.0, 0.0, 0.0, 0.0, 0.0, 0.0, 0.0, 0.0, 0.0, 0.0, 0.0, 0.0, 0.0, 0.0, 0.0, 0.0, 0.0, 0.0, 0.0, 0.0, 0.0, 0.0, 0.0, 0.0, 0.0, 0.0, 0.0, 0.0, 0.0, 0.0, 0.0, 0.0, 1.0, 1.0, 0.0, 0.0, 1.0, 1.0, 1.0, 1.0, 1.0, 1.0, 1.0, 1.0, 0.0, 0.0, 0.0, 0.0, 0.0, 0.0, 0.0, 0.0, 0.0, 0.0, 0.0, 0.0, 0.0, 0.0, 0.0, 0.0, 0.0, 0.0, 0.0, 0.0, 0.0, 0.0, 0.0, 0.0, 0.0, 0.0, 0.0, 0.0, 0.0, 0.0, 0.0, 0.0, 0.0, 0.0, 0.0, 0.0, 0.0, 0.0, 0.0, 0.0, 0.0, 0.0, 0.0, 0.0, 0.0, 0.0, 0.0, 0.0, 1.0, 1.0, 1.0, 1.0, 1.0, 1.0, 1.0, 1.0, 0.0, 0.0, 0.0, 0.0, 0.0, 0.0, 0.0, 0.0, 1.0, 1.0, 1.0, 1.0, 1.0, 1.0, 1.0, 1.0, 0.0, 0.0, 0.0, 0.0, 0.0, 0.0, 0.0, 0.0, 0.0, 0.0, 0.0, 0.0, 0.0, 0.0, 0.0, 0.0, 0.0, 0.0, 0.0, 0.0, 0.0, 0.0, 0.0, 0.0, 0.0, 0.0, 0.0, 0.0, 0.0, 0.0, 0.0, 0.0, 0.0, 0.0, 0.0, 0.0, 0.0, 0.0, 0.0, 0.0, 0.0, 0.0, 0.0, 0.0, 0.0, 0.0, 0.0, 0.0, 0.0, 0.0, 0.0, 0.0, 0.0, 0.0, 0.0, 0.0, 0.0, 0.0, 0.0, 0.0, 0.0, 0.0, 0.0, 0.0, 1.0, 1.0, 0.0, 1.0, 1.0, 1.0, 0.0, 1.0, 1.0, 1.0, 1.0, 1.0, 0.0, 1.0, 0.0, 1.0, 1.0, 1.0, 1.0, 1.0, 0.0, 1.0, 0.0, 1.0, 1.0, 1.0, 1.0, 1.0, 0.0, 1.0, 0.0, 1.0, 1.0, 1.0, 1.0, 1.0, 0.0, 1.0, 0.0, 1.0, 1.0, 1.0, 1.0, 1.0, 0.0, 1.0, 0.0, 0.0, 0.0, 0.0, 0.0, 0.0, 0.0, 0.0, 0.0, 0.0, 0.0, 0.0, 0.0, 0.0, 0.0, 0.0, 0.0, 0.0, 0.0, 0.0, 0.0, 0.0, 0.0, 0.0, 0.0, 0.0, 0.0, 0.0, 0.0, 0.0, 0.0, 0.0, 0.0, 0.0, 0.0, 0.0, 0.0, 0.0, 0.0, 0.0, 0.0, 0.0, 0.0, 0.0, 0.0, 0.0, 0.0, 0.0, 0.0, 0.0, 0.0, 0.0, 0.0, 0.0, 0.0, 0.0, 0.0, 0.0, 0.0, 0.0, 0.0, 0.0, 0.0, 0.0, 0.0, 0.0, 0.0, 0.0, 0.0, 0.0, 0.0, 0.0, 0.0, 0.0, 0.0, 0.0, 0.0, 0.0, 0.0, 0.0, 0.0, 0.0, 0.0, 0.0, 0.0, 0.0, 0.0, 0.0, 0.0, 0.0, 0.0, 0.0, 0.0, 0.0, 0.0, 0.0, 0.0, 0.0, 0.0, 0.0, 0.0, 0.0, 0.0, 0.0, 0.0, 0.0, 0.0, 0.0, 0.0, 0.0, 0.0, 0.0, 0.0, 0.0, 0.0, 0.0, 0.0, 0.0, 0.0, 0.0, 0.0, 0.0, 0.0, 0.0, 0.0, 0.0, 0.0, 0.0, 0.0, 0.0, 0.0, 0.0, 0.0, 0.0, 0.0, 0.0, 0.0, 0.0, 0.0, 0.0, 0.0, 0.0, 0.0, 0.0, 0.0, 0.0, 0.0, 0.0, 0.0, 0.0, 0.0, 0.0, 0.0, 0.0, 0.0, 0.0, 0.0, 0.0, 0.0, 0.0, 0.0, 0.0, 0.0, 0.0, 0.0, 0.0, 0.0, 0.0, 0.0, 0.0, 0.0, 0.0, 0.0, 0.0, 0.0, 0.0, 0.0, 0.0, 0.0, 0.0, 0.0, 0.0, 0.0, 0.0, 0.0, 0.0, 0.0, 0.0, 0.0, 0.0, 0.0, 0.0, 0.0, 0.0, 0.0, 0.0, 0.0, 0.0, 0.0, 0.0, 0.0, 0.0, 0.0, 0.0, 0.0, 0.0, 0.0, 0.0, 0.0, 0.0, 0.0, 0.0, 0.0, 0.0, 0.0, 0.0, 0.0, 0.0, 0.0, 0.0, 0.0, 0.0, 0.0, 0.0, 0.0, 0.0, 0.0, 0.0, 0.0, 0.0, 0.0, 0.0, 0.0, 0.0, 0.0, 0.0, 0.0, 0.0, 0.0, 0.0, 0.0, 0.0, 0.0, 0.0, 0.0, 0.0, 0.0, 0.0, 0.0, 0.0, 0.0, 0.0, 0.0, 0.0, 0.0, 0.0, 0.0, 0.0, 0.0, 0.0, 0.0, 0.0, 0.0, 0.0, 0.0, 0.0, 0.0, 0.0, 0.0, 0.0, 0.0, 0.0, 0.0, 0.0, 0.0, 0.0, 0.0, 0.0, 0.0, 0.0, 0.0, 0.0, 0.0, 0.0, 0.0, 0.0, 0.0, 0.0, 0.0, 0.0, 0.0, 0.0, 0.0, 0.0, 0.0, 0.0, 0.0, 0.0, 0.0, 0.0, 0.0, 0.0, 0.0, 0.0, 0.0, 0.0, 0.0, 0.0, 0.0, 0.0, 0.0, 0.0, 0.0, 0.0, 0.0, 0.0, 0.0, 0.0, 0.0, 0.0, 0.0, 0.0, 0.0, 0.0, 0.0, 0.0, 0.0, 0.0, 0.0, 0.0, 0.0, 0.0, 0.0, 0.0, 0.0, 0.0, 0.0, 0.0, 0.0, 0.0, 0.0, 0.0, 0.0, 0.0, 0.0, 0.0, 0.0, 0.0, 0.0, 0.0, 0.0, 0.0, 0.0, 0.0, 0.0, 0.0, 0.0, 0.0, 0.0, 0.0, 0.0, 0.0, 0.0, 0.0, 0.0, 0.0, 0.0, 0.0, 0.0, 0.0, 0.0, 0.0, 0.0, 0.0, 0.0, 0.0, 0.0, 0.0, 0.0, 0.0, 0.0, 0.0, 0.0, 0.0, 0.0, 0.0, 0.0, 0.0, 0.0, 0.0, 0.0, 0.0, 0.0, 0.0, 0.0, 0.0, 0.0, 0.0, 0.0, 0.0, 0.0, 0.0, 0.0, 0.0, 0.0, 0.0, 0.0, 0.0, 0.0, 0.0, 0.0, 0.0, 0.0, 0.0, 0.0, 0.0, 0.0, 0.0, 0.0, 0.0, 0.0, 0.0, 0.0, 0.0, 0.0, 0.0, 0.0, 0.0, 0.0, 0.0, 0.0, 0.0, 0.0, 0.0, 0.0, 0.0, 0.0, 0.0, 0.0, 0.0, 0.0, 0.0, 0.0, 0.0, 0.0, 0.0, 0.0, 0.0, 0.0, 0.0, 0.0, 0.0, 0.0, 0.0, 0.0, 0.0, 0.0, 0.0, 0.0, 0.0, 0.0, 0.0, 0.0, 0.0, 0.0, 0.0, 0.0, 0.0, 0.0, 0.0, 0.0, 0.0, 0.0, 0.0, 0.0, 0.0, 0.0, 0.0, 0.0, 0.0, 0.0, 0.0, 0.0, 0.0, 0.0, 0.0, 0.0, 0.0, 0.0, 0.0, 0.0, 0.0, 0.0, 0.0, 0.0, 0.0, 0.0, 0.0, 0.0, 0.0, 0.0, 0.0, 0.0, 0.0, 0.0, 0.0, 0.0, 0.0, 0.0, 0.0, 0.0, 0.0, 0.0, 0.0, 0.0, 0.0, 0.0, 0.0, 0.0, 0.0, 0.0, 0.0, 0.0, 0.0, 0.0, 0.0, 0.0, 0.0, 0.0, 0.0, 0.0, 0.0, 0.0, 0.0, 0.0, 0.0, 0.0, 0.0, 0.0, 0.0, 0.0, 0.0, 0.0, 0.0, 0.0, 0.0, 0.0, 0.0, 0.0, 0.0, 0.0, 0.0, 0.0, 0.0, 0.0, 0.0, 0.0, 0.0, 0.0, 0.0, 0.0, 0.0, 0.0, 0.0, 0.0, 0.0, 0.0, 0.0, 0.0, 0.0, 0.0, 0.0, 0.0, 0.0, 0.0, 0.0, 0.0, 0.0, 0.0, 0.0, 0.0, 0.0, 0.0, 0.0, 0.0, 0.0, 0.0, 0.0, 0.0, 0.0, 0.0, 0.0, 0.0, 0.0, 0.0, 0.0, 0.0, 0.0, 0.0, 0.0, 0.0, 0.0, 0.0, 0.0, 0.0, 0.0, 0.0, 0.0, 0.0, 0.0, 0.0, 0.0, 0.0, 0.0, 0.0, 0.0, 0.0, 0.0, 0.0, 0.0, 0.0, 0.0, 0.0, 0.0, 0.0, 0.0, 0.0, 0.0, 0.0, 0.0, 0.0, 0.0, 0.0, 0.0, 0.0, 0.0, 0.0, 0.0, 0.0, 0.0, 0.0, 0.0, 0.0, 0.0, 0.0, 0.0, 0.0, 0.0, 0.0, 0.0, 0.0, 0.0, 0.0, 0.0, 0.0, 0.0, 0.0, 0.0, 0.0, 0.0, 0.0, 0.0, 0.0, 0.0, 0.0, 0.0, 0.0, 0.0, 0.0, 0.0, 0.0, 0.0, 0.0, 0.0, 0.0, 0.0, 0.0, 0.0, 0.0, 0.0, 0.0, 0.0, 0.0, 0.0, 0.0, 0.0, 0.0, 0.0, 0.0, 0.0, 0.0, 0.0, 0.0, 0.0, 0.0, 0.0, 0.0, 0.0, 0.0, 0.0, 0.0, 0.0, 0.0, 0.0, 0.0, 0.0, 0.0, 0.0, 0.0, 0.0, 0.0, 0.0, 0.0, 0.0, 0.0, 0.0, 0.0, 0.0, 0.0, 0.0, 0.0, 0.0, 0.0, 0.0, 0.0, 0.0, 0.0, 0.0, 0.0, 0.0, 0.0, 0.0, 0.0, 0.0, 0.0, 0.0, 0.0, 0.0, 0.0, 0.0, 0.0, 0.0, 0.0, 0.0, 0.0, 0.0, 0.0, 0.0, 0.0, 0.0, 0.0, 0.0, 0.0, 0.0, 0.0, 0.0, 0.0, 0.0, 0.0, 0.0, 0.0, 0.0, 0.0, 0.0, 0.0, 0.0, 0.0, 0.0, 0.0, 0.0, 0.0, 0.0, 0.0, 0.0, 0.0, 0.0, 0.0, 0.0, 0.0, 0.0, 0.0, 0.0, 0.0, 0.0, 0.0, 0.0, 0.0, 0.0, 0.0, 0.0, 0.0, 0.0, 0.0, 0.0, 0.0, 0.0, 0.0, 0.0, 0.0, 0.0, 0.0, 0.0, 0.0, 0.0, 0.0, 0.0, 0.0, 0.0, 0.0, 0.0, 0.0, 0.0, 0.0, 0.0, 0.0, 0.0, 0.0, 0.0, 0.0, 0.0, 0.0, 0.0, 0.0, 0.0, 0.0, 0.0, 0.0, 0.0, 0.0, 0.0, 0.0, 0.0, 0.0, 0.0, 0.0, 0.0, 0.0, 0.0, 0.0, 0.0, 0.0, 0.0, 0.0, 0.0, 0.0, 0.0, 0.0, 0.0, 0.0, 0.0, 0.0, 0.0, 0.0, 0.0, 0.0, 0.0, 0.0, 0.0, 0.0, 0.0, 0.0, 0.0, 0.0, 0.0, 0.0, 0.0, 0.0, 0.0, 0.0, 0.0, 0.0, 0.0, 0.0, 0.0, 0.0, 0.0, 0.0, 0.0, 0.0, 0.0, 0.0, 0.0, 0.0, 0.0, 0.0, 0.0, 0.0, 0.0, 0.0, 0.0, 0.0, 0.0, 0.0, 0.0, 0.0, 0.0, 0.0, 0.0, 0.0, 0.0, 0.0, 0.0, 0.0, 0.0, 0.0, 0.0, 0.0, 0.0, 0.0, 0.0, 0.0, 0.0, 0.0, 0.0, 0.0, 0.0, 0.0, 0.0, 0.0, 0.0, 0.0, 0.0, 0.0, 0.0, 0.0, 0.0, 0.0, 0.0, 0.0, 0.0, 0.0, 0.0, 0.0, 0.0, 0.0, 0.0, 0.0, 0.0, 0.0, 0.0, 0.0, 0.0, 0.0, 0.0, 0.0, 0.0, 0.0, 0.0, 0.0, 0.0, 0.0, 0.0, 0.0, 0.0, 0.0, 0.0, 0.0, 0.0, 0.0, 0.0, 0.0, 0.0, 0.0, 0.0, 0.0, 0.0, 0.0, 0.0, 0.0, 0.0, 0.0, 0.0, 0.0, 0.0, 0.0, 0.0, 0.0, 0.0, 0.0, 0.0, 0.0, 0.0, 0.0, 0.0, 0.0, 0.0, 0.0, 0.0, 0.0, 0.0, 0.0, 0.0, 0.0, 0.0, 0.0, 0.0, 0.0, 0.0, 0.0, 0.0, 0.0, 0.0, 0.0, 0.0, 0.0, 0.0, 0.0, 0.0, 0.0, 0.0, 0.0, 0.0, 0.0, 0.0, 0.0, 0.0, 0.0, 0.0, 0.0, 0.0, 0.0, 0.0, 0.0, 0.0, 0.0, 0.0, 0.0, 0.0, 0.0, 0.0, 0.0, 0.0, 0.0, 0.0, 0.0, 0.0, 0.0, 0.0, 0.0, 0.0, 0.0, 0.0, 0.0, 0.0, 0.0, 0.0, 0.0, 0.0, 0.0, 0.0, 0.0, 0.0, 0.0, 0.0, 0.0, 0.0, 0.0, 0.0, 0.0, 0.0, 0.0, 0.0, 0.0, 0.0, 0.0, 0.0, 0.0, 0.0, 0.0, 0.0, 0.0, 0.0, 0.0, 0.0, 0.0, 0.0, 0.0, 0.0, 0.0, 0.0, 0.0, 0.0, 0.0, 0.0, 0.0, 0.0, 0.0, 0.0, 0.0, 0.0, 0.0, 0.0, 0.0, 0.0, 0.0, 0.0, 0.0, 0.0, 0.0, 0.0, 0.0, 0.0, 0.0, 0.0, 0.0, 0.0, 0.0, 0.0, 0.0, 0.0, 0.0, 0.0, 0.0, 0.0, 0.0, 0.0, 0.0, 0.0, 0.0, 0.0, 0.0, 0.0, 0.0, 0.0, 0.0, 0.0, 0.0, 0.0, 0.0, 0.0, 0.0, 0.0, 0.0, 0.0, 0.0, 0.0, 0.0, 0.0, 0.0, 0.0, 0.0, 0.0, 0.0, 0.0, 0.0, 0.0, 0.0, 0.0, 0.0, 0.0, 0.0, 0.0, 0.0, 0.0, 0.0, 0.0, 0.0, 0.0, 0.0, 0.0, 0.0, 0.0, 0.0, 0.0, 0.0, 0.0, 0.0, 0.0, 0.0, 0.0, 0.0, 0.0, 0.0, 0.0, 0.0, 0.0, 0.0, 0.0, 0.0, 0.0, 0.0, 0.0, 0.0, 0.0, 0.0, 0.0, 0.0, 0.0, 0.0, 0.0, 0.0, 0.0, 0.0, 0.0, 0.0, 0.0, 0.0, 0.0, 0.0, 0.0, 0.0, 0.0, 0.0, 0.0, 0.0, 0.0, 0.0, 0.0, 0.0, 0.0, 0.0, 0.0, 0.0, 0.0, 0.0, 0.0, 0.0, 0.0, 0.0, 0.0, 0.0, 0.0, 0.0, 0.0, 0.0, 0.0, 0.0, 0.0, 0.0, 0.0, 0.0, 0.0, 0.0, 0.0, 0.0, 0.0, 0.0, 0.0, 0.0, 0.0, 0.0, 0.0, 0.0, 0.0, 0.0, 0.0, 0.0, 0.0, 0.0, 0.0, 0.0, 0.0, 0.0, 0.0, 0.0, 0.0, 0.0, 0.0, 0.0, 0.0, 0.0, 0.0, 0.0, 0.0, 0.0, 0.0, 0.0, 0.0, 0.0, 0.0, 0.0, 0.0, 0.0, 0.0, 0.0, 0.0, 0.0, 0.0, 0.0, 0.0, 0.0, 0.0, 0.0, 0.0, 0.0, 0.0, 0.0, 0.0, 0.0, 0.0, 0.0, 0.0, 0.0, 0.0, 0.0, 0.0, 0.0, 0.0, 0.0, 0.0, 0.0, 0.0, 0.0, 0.0, 0.0, 0.0, 0.0, 0.0, 0.0, 0.0, 0.0, 0.0, 0.0, 0.0, 0.0, 0.0, 0.0, 0.0, 0.0, 0.0, 0.0, 0.0, 0.0, 0.0, 0.0, 0.0, 0.0, 0.0, 0.0, 0.0, 0.0, 0.0, 0.0, 0.0, 0.0, 0.0, 0.0, 0.0, 0.0, 0.0, 0.0, 0.0, 0.0, 0.0, 0.0, 0.0, 0.0, 0.0, 0.0, 0.0, 0.0, 0.0, 0.0, 0.0, 0.0, 0.0, 0.0, 0.0, 0.0, 0.0, 0.0, 0.0, 0.0, 0.0, 0.0, 0.0, 0.0, 0.0, 0.0, 0.0, 0.0, 0.0, 0.0, 0.0, 0.0, 0.0, 0.0, 0.0, 0.0, 0.0, 0.0, 0.0, 0.0, 0.0, 0.0, 0.0, 0.0, 0.0, 0.0, 0.0, 0.0, 0.0, 0.0, 0.0, 0.0, 0.0, 0.0, 0.0, 0.0, 0.0, 0.0, 0.0, 0.0, 0.0, 0.0, 0.0, 0.0, 0.0, 0.0, 0.0, 0.0, 0.0, 0.0, 0.0, 0.0, 0.0, 0.0, 0.0, 0.0, 0.0, 0.0, 0.0, 0.0, 0.0, 0.0, 0.0, 0.0, 0.0, 0.0, 0.0, 0.0, 0.0, 0.0, 0.0, 0.0, 0.0, 0.0, 0.0, 0.0, 0.0, 0.0, 0.0, 0.0, 0.0, 0.0, 0.0, 0.0, 0.0, 0.0, 0.0, 0.0, 0.0, 0.0, 0.0, 0.0, 0.0, 0.0, 0.0, 0.0, 0.0, 0.0, 0.0, 0.0, 0.0, 0.0, 0.0, 0.0, 0.0, 0.0, 0.0, 0.0, 0.0, 0.0, 0.0, 0.0, 0.0, 0.0, 0.0, 0.0, 0.0, 0.0, 0.0, 0.0, 0.0, 0.0, 0.0, 0.0, 0.0, 0.0, 0.0, 0.0, 0.0, 0.0, 0.0, 0.0, 0.0, 0.0, 0.0, 0.0, 0.0, 0.0, 0.0, 0.0, 0.0, 0.0, 0.0, 0.0, 0.0, 0.0, 0.0, 0.0, 0.0, 0.0, 0.0, 0.0, 0.0, 0.0, 0.0, 0.0, 0.0, 0.0, 0.0, 0.0, 0.0, 0.0, 0.0, 0.0, 0.0, 0.0, 0.0, 0.0, 0.0, 0.0, 0.0, 0.0, 0.0, 0.0, 0.0, 0.0, 0.0, 0.0, 0.0, 0.0, 0.0, 0.0, 0.0, 0.0, 0.0, 0.0, 0.0, 0.0, 0.0, 0.0, 0.0, 0.0, 0.0, 0.0, 0.0, 0.0, 0.0, 0.0, 0.0, 0.0, 0.0, 0.0, 0.0, 0.0, 0.0, 0.0, 0.0, 0.0, 0.0, 0.0, 0.0, 0.0, 0.0, 0.0, 0.0, 0.0, 0.0, 0.0, 0.0, 0.0, 0.0, 0.0, 0.0, 0.0, 0.0, 0.0, 0.0, 0.0, 0.0, 0.0, 0.0, 0.0, 0.0, 0.0, 0.0, 0.0, 0.0, 0.0, 0.0, 0.0, 0.0, 0.0, 0.0, 0.0, 0.0, 0.0, 0.0, 0.0, 0.0, 0.0, 0.0, 0.0, 0.0, 0.0, 0.0, 0.0, 0.0, 0.0, 0.0, 0.0, 0.0, 0.0, 0.0, 0.0, 0.0, 0.0, 0.0, 0.0, 0.0, 0.0, 0.0, 0.0, 0.0, 0.0, 0.0, 0.0, 0.0, 0.0, 0.0, 0.0, 0.0, 0.0, 0.0, 0.0, 0.0, 0.0, 0.0, 0.0, 0.0, 0.0, 0.0, 0.0, 0.0, 0.0, 0.0, 0.0, 0.0, 0.0, 0.0, 0.0, 0.0, 0.0, 0.0, 0.0, 0.0, 0.0, 0.0, 0.0, 0.0, 0.0, 0.0, 0.0, 0.0, 0.0, 0.0, 0.0, 0.0, 0.0, 0.0, 0.0, 0.0, 0.0, 0.0, 0.0, 0.0, 0.0, 0.0, 0.0, 0.0, 0.0, 0.0, 0.0, 0.0, 0.0, 0.0, 0.0, 0.0, 0.0, 0.0, 0.0, 0.0, 0.0, 0.0, 0.0, 0.0, 0.0, 0.0, 0.0, 0.0, 0.0, 0.0, 0.0, 0.0, 0.0, 0.0, 0.0, 0.0, 0.0, 0.0, 0.0, 0.0, 0.0, 0.0, 0.0, 0.0, 0.0, 0.0, 0.0, 0.0, 0.0, 0.0, 0.0, 0.0, 0.0, 0.0, 0.0, 0.0, 0.0, 0.0, 0.0, 0.0, 0.0, 0.0, 0.0, 0.0, 0.0, 0.0, 0.0, 0.0, 0.0, 0.0, 0.0, 0.0, 0.0, 0.0, 0.0, 0.0, 0.0, 0.0, 0.0, 0.0, 0.0, 0.0, 0.0, 0.0, 0.0, 0.0, 0.0, 0.0, 0.0, 0.0, 0.0, 0.0, 0.0, 0.0, 0.0, 0.0, 0.0, 0.0, 0.0, 0.0, 0.0, 0.0, 0.0, 0.0, 0.0, 0.0, 0.0, 0.0, 0.0, 0.0, 0.0, 0.0, 0.0, 0.0, 0.0, 0.0, 0.0, 0.0, 0.0, 0.0, 0.0, 0.0, 0.0, 0.0, 0.0, 0.0, 0.0, 0.0, 0.0, 0.0, 0.0, 0.0, 0.0, 0.0, 0.0, 0.0, 0.0, 0.0, 0.0, 0.0, 0.0, 0.0, 0.0, 0.0, 0.0, 0.0, 0.0, 0.0, 0.0, 0.0, 0.0, 0.0, 0.0, 0.0, 0.0, 0.0, 0.0, 0.0, 0.0, 0.0, 0.0, 0.0, 0.0, 0.0, 0.0, 0.0, 0.0, 0.0, 0.0, 0.0, 0.0, 0.0, 0.0, 0.0, 0.0, 0.0, 0.0, 0.0, 0.0, 0.0, 0.0, 0.0, 0.0, 0.0, 0.0, 0.0, 0.0, 0.0, 0.0, 0.0, 0.0, 0.0, 0.0, 0.0, 0.0, 0.0, 0.0, 0.0, 0.0, 0.0, 0.0, 0.0, 0.0, 0.0, 0.0, 0.0, 0.0, 0.0, 0.0, 0.0])
me_plane.update()

# ---- objects
ob_empty = bpy.data.objects.new('Empty', None)
ob_plane = bpy.data.objects.new('Plane', me_plane)

# ---- transforms, parenting, visibility, modifiers, constraints
ob_empty.location = (2.996, -5.155, -1.81)
ob_empty.scale = (39.95, 39.95, 39.95)
ob_empty.empty_display_type = 'IMAGE'
ob_empty.empty_display_size = 5.0
ob_empty.empty_image_depth = 'BACK'
ob_empty.empty_image_side = 'FRONT'
ob_plane.location = (-59.6, 46.77, 0.0)

# ---- collection membership
col_collection.objects.link(ob_empty)
col_collection.objects.link(ob_plane)

# ---- scene / render settings (as saved in the file)
scene.frame_start = 1; scene.frame_end = 250; scene.frame_set(144)
scene.render.engine = 'BLENDER_EEVEE_NEXT'
scene.cycles.sampling_pattern = 'TABULATED_SOBOL'
scene.view_settings.view_transform = 'Filmic'
bpy.context.view_layer.update()

# ---- added for rendering (the .blend has no active camera and no usable light): camera, sun
cam_auto = bpy.data.cameras.new('AutoCamera')
cam_auto.lens = 50.0
cam_auto.sensor_width = 36.0
cam_auto.clip_end = 4318.07
ob_auto_camera = bpy.data.objects.new('AutoCamera', cam_auto)
scene.collection.objects.link(ob_auto_camera)
ob_auto_camera.location = (245.259, -297.634, 196.834)
ob_auto_camera.rotation_euler = (1.09748, -7.21219e-08, 0.694738)
scene.camera = ob_auto_camera
light_auto_sun = bpy.data.lights.new('AutoSun', 'SUN')
light_auto_sun.energy = 3.0
light_auto_sun.angle = 0.0523599
ob_auto_sun = bpy.data.objects.new('AutoSun', light_auto_sun)
scene.collection.objects.link(ob_auto_sun)
ob_auto_sun.rotation_euler = (0.872665, 0.174533, 0.523599)
bpy.context.view_layer.update()

